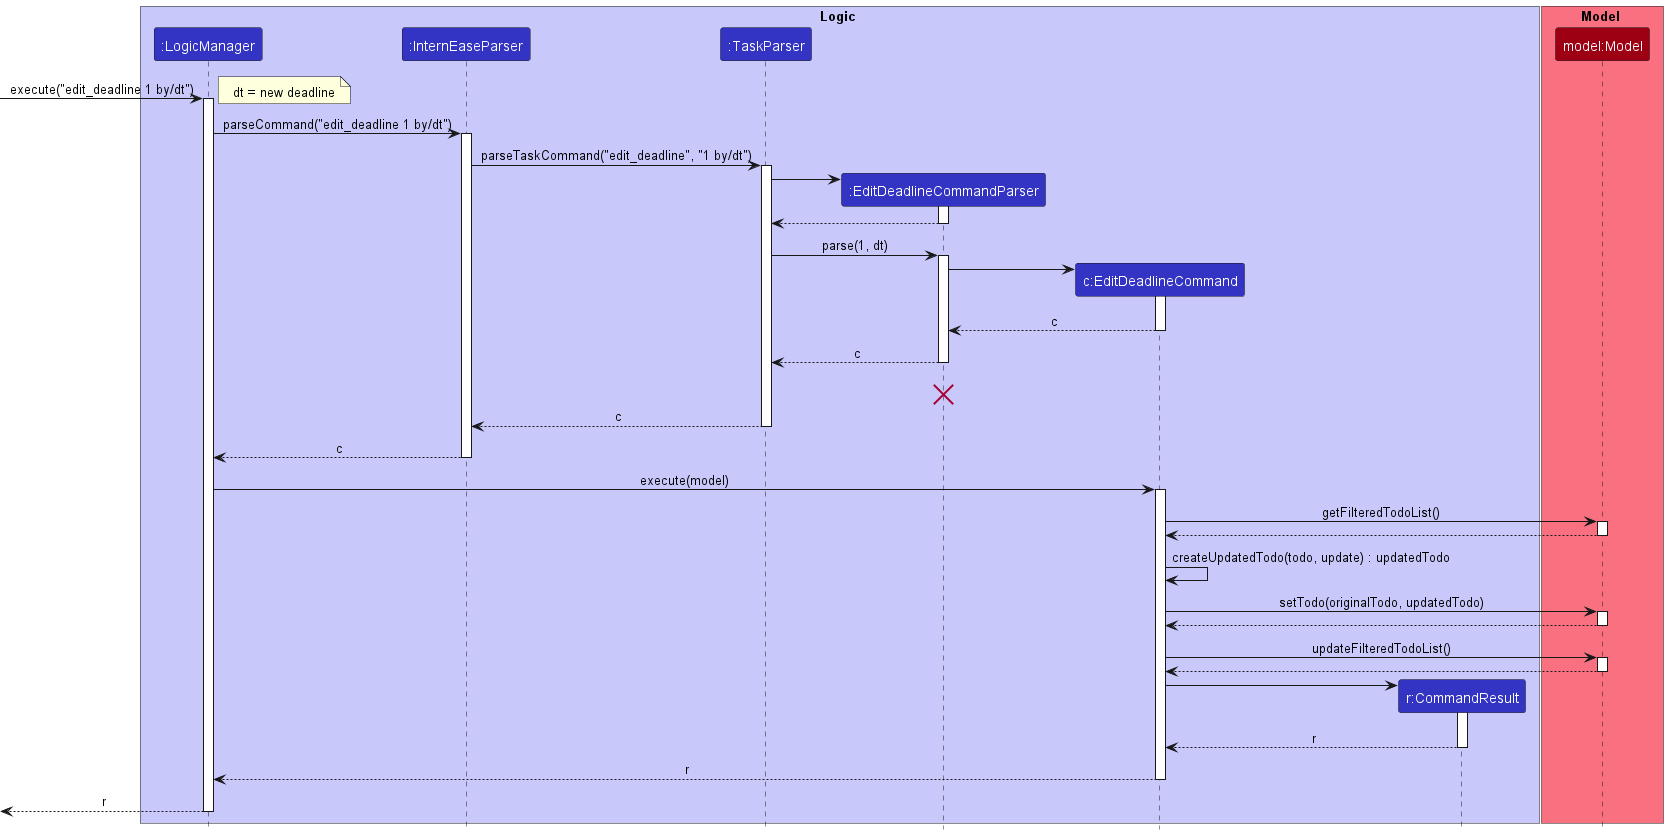

The diagram above was rendered by PlantUML. Its source (embedded in the PNG):
@startuml
!include style.puml

box Logic LOGIC_COLOR_T1
participant ":LogicManager" as LogicManager LOGIC_COLOR
participant ":InternEaseParser" as InternEaseParser LOGIC_COLOR
participant ":TaskParser" as TaskParser LOGIC_COLOR
participant ":EditDeadlineCommandParser" as EditDeadlineCommandParser LOGIC_COLOR
participant "c:EditDeadlineCommand" as EditDeadlineCommand LOGIC_COLOR
participant "r:CommandResult" as CommandResult LOGIC_COLOR
end box

box Model MODEL_COLOR_T1
participant "model:Model" as Model MODEL_COLOR
end box

[-> LogicManager : execute("edit_deadline 1 by/dt")
activate LogicManager

note right: dt = new deadline
LogicManager -> InternEaseParser : parseCommand("edit_deadline 1 by/dt")
activate InternEaseParser

InternEaseParser -> TaskParser : parseTaskCommand("edit_deadline", "1 by/dt")
activate TaskParser

create EditDeadlineCommandParser
TaskParser -> EditDeadlineCommandParser
activate EditDeadlineCommandParser

EditDeadlineCommandParser --> TaskParser
deactivate EditDeadlineCommandParser

TaskParser -> EditDeadlineCommandParser : parse(1, dt)
activate EditDeadlineCommandParser

create EditDeadlineCommand
EditDeadlineCommandParser -> EditDeadlineCommand
activate EditDeadlineCommand

EditDeadlineCommand --> EditDeadlineCommandParser : c
deactivate EditDeadlineCommand

EditDeadlineCommandParser --> TaskParser : c
deactivate EditDeadlineCommandParser
EditDeadlineCommandParser -[hidden]-> InternEaseParser : result
destroy EditDeadlineCommandParser

TaskParser --> InternEaseParser : c
deactivate TaskParser

InternEaseParser --> LogicManager : c
deactivate InternEaseParser

LogicManager -> EditDeadlineCommand : execute(model)
activate EditDeadlineCommand

EditDeadlineCommand -> Model : getFilteredTodoList()
activate Model

Model --> EditDeadlineCommand
deactivate Model

EditDeadlineCommand -> EditDeadlineCommand : createUpdatedTodo(todo, update) : updatedTodo

EditDeadlineCommand -> Model : setTodo(originalTodo, updatedTodo)
activate Model

Model --> EditDeadlineCommand
deactivate Model

EditDeadlineCommand -> Model : updateFilteredTodoList()
activate Model

Model --> EditDeadlineCommand
deactivate Model

create CommandResult
EditDeadlineCommand -> CommandResult
activate CommandResult

CommandResult --> EditDeadlineCommand : r
deactivate CommandResult

EditDeadlineCommand --> LogicManager : r
deactivate EditDeadlineCommand


[<--LogicManager : r
deactivate LogicManager
@enduml